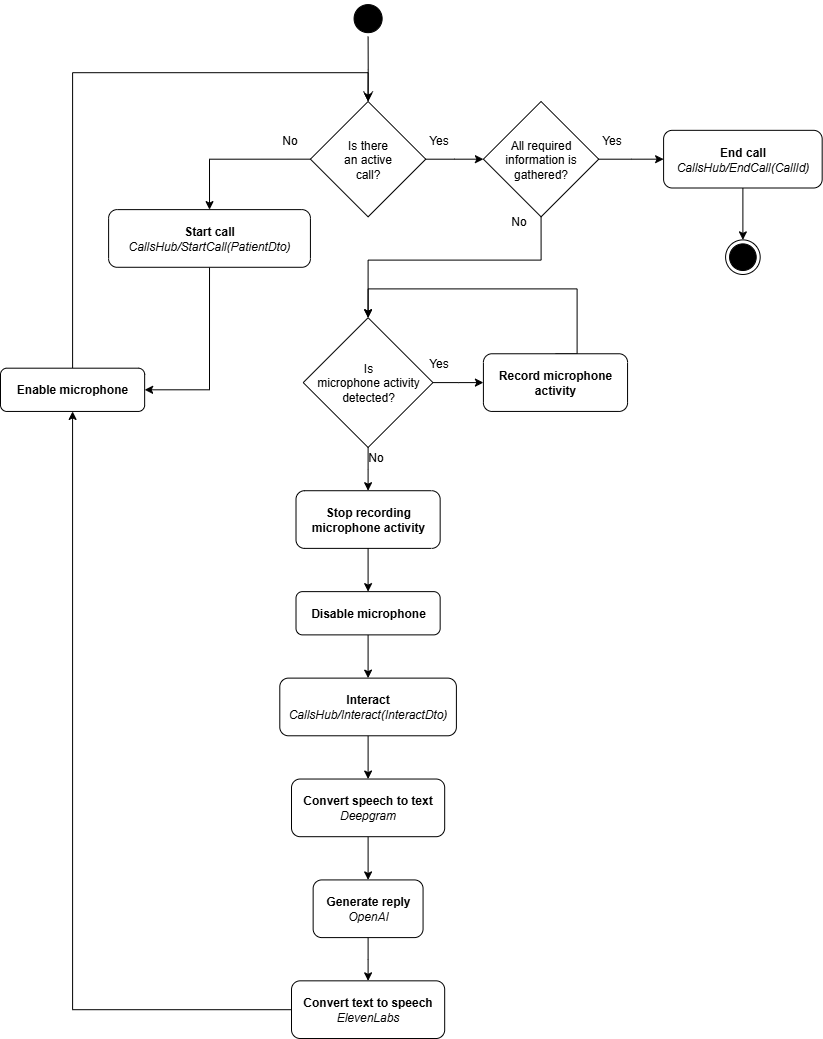

The diagram above was exported from draw.io. Its source (the exported page's mxGraphModel, read from the mxfile embedded in the PNG):
<mxGraphModel dx="1426" dy="751" grid="1" gridSize="10" guides="1" tooltips="1" connect="1" arrows="1" fold="1" page="1" pageScale="1" pageWidth="850" pageHeight="1100" math="0" shadow="0">
  <root>
    <mxCell id="0" />
    <mxCell id="1" parent="0" />
    <mxCell id="1h7TdXZHFkdpEwWhnN3J-62" value="" style="group;fontSize=12;" parent="1" vertex="1" connectable="0">
      <mxGeometry x="10" y="2.1" width="821.67" height="1037.9" as="geometry" />
    </mxCell>
    <mxCell id="1h7TdXZHFkdpEwWhnN3J-17" value="" style="ellipse;html=1;shape=startState;fillColor=#000000;strokeColor=#000000;fontSize=12;" parent="1h7TdXZHFkdpEwWhnN3J-62" vertex="1">
      <mxGeometry x="349.5701315789473" width="36.052573157894734" height="36.05260972222222" as="geometry" />
    </mxCell>
    <mxCell id="1h7TdXZHFkdpEwWhnN3J-18" value="" style="edgeStyle=orthogonalEdgeStyle;html=1;verticalAlign=bottom;endArrow=open;endSize=8;strokeColor=#000000;rounded=0;entryX=0.5;entryY=0;entryDx=0;entryDy=0;fontSize=12;" parent="1h7TdXZHFkdpEwWhnN3J-62" source="1h7TdXZHFkdpEwWhnN3J-17" target="1h7TdXZHFkdpEwWhnN3J-19" edge="1">
      <mxGeometry relative="1" as="geometry">
        <mxPoint x="403.6273684210526" y="86.49166666666667" as="targetPoint" />
      </mxGeometry>
    </mxCell>
    <mxCell id="1h7TdXZHFkdpEwWhnN3J-20" style="edgeStyle=orthogonalEdgeStyle;rounded=0;orthogonalLoop=1;jettySize=auto;html=1;entryX=0.5;entryY=0;entryDx=0;entryDy=0;exitX=0;exitY=0.5;exitDx=0;exitDy=0;fontSize=12;" parent="1h7TdXZHFkdpEwWhnN3J-62" source="1h7TdXZHFkdpEwWhnN3J-19" target="1h7TdXZHFkdpEwWhnN3J-22" edge="1">
      <mxGeometry relative="1" as="geometry">
        <mxPoint x="230.64421052631573" y="187.39861111111108" as="targetPoint" />
        <Array as="points">
          <mxPoint x="209.02131578947365" y="158.5680555555556" />
        </Array>
      </mxGeometry>
    </mxCell>
    <mxCell id="1h7TdXZHFkdpEwWhnN3J-53" style="edgeStyle=orthogonalEdgeStyle;rounded=0;orthogonalLoop=1;jettySize=auto;html=1;entryX=0;entryY=0.5;entryDx=0;entryDy=0;fontSize=12;" parent="1h7TdXZHFkdpEwWhnN3J-62" source="1h7TdXZHFkdpEwWhnN3J-19" target="1h7TdXZHFkdpEwWhnN3J-52" edge="1">
      <mxGeometry relative="1" as="geometry" />
    </mxCell>
    <mxCell id="1h7TdXZHFkdpEwWhnN3J-19" value="&lt;font&gt;Is there &lt;br&gt;an active &lt;br&gt;call?&lt;/font&gt;" style="rhombus;whiteSpace=wrap;html=1;fontStyle=0;fontSize=12;" parent="1h7TdXZHFkdpEwWhnN3J-62" vertex="1">
      <mxGeometry x="309.9281578947368" y="100.90694444444445" width="115.32210526315787" height="115.32222222222224" as="geometry" />
    </mxCell>
    <mxCell id="1h7TdXZHFkdpEwWhnN3J-21" value="No" style="text;html=1;align=center;verticalAlign=middle;resizable=0;points=[];autosize=1;strokeColor=none;fillColor=none;fontSize=12;" parent="1h7TdXZHFkdpEwWhnN3J-62" vertex="1">
      <mxGeometry x="268.88999999999993" y="124.73750000000001" width="40" height="30" as="geometry" />
    </mxCell>
    <mxCell id="1h7TdXZHFkdpEwWhnN3J-39" style="edgeStyle=orthogonalEdgeStyle;rounded=0;orthogonalLoop=1;jettySize=auto;html=1;entryX=1;entryY=0.5;entryDx=0;entryDy=0;exitX=0.5;exitY=1;exitDx=0;exitDy=0;fontSize=12;" parent="1h7TdXZHFkdpEwWhnN3J-62" source="1h7TdXZHFkdpEwWhnN3J-22" target="1h7TdXZHFkdpEwWhnN3J-38" edge="1">
      <mxGeometry relative="1" as="geometry" />
    </mxCell>
    <mxCell id="1h7TdXZHFkdpEwWhnN3J-22" value="&lt;font&gt;&lt;b&gt;Start call&lt;/b&gt;&lt;br&gt;&lt;i&gt;CallsHub/StartCall(PatientDto)&lt;/i&gt;&lt;/font&gt;" style="rounded=1;whiteSpace=wrap;html=1;fontSize=12;" parent="1h7TdXZHFkdpEwWhnN3J-62" vertex="1">
      <mxGeometry x="108.11447368421051" y="209.02152777777778" width="201.8136842105263" height="57.66111111111112" as="geometry" />
    </mxCell>
    <mxCell id="1h7TdXZHFkdpEwWhnN3J-25" value="Yes" style="text;html=1;align=center;verticalAlign=middle;resizable=0;points=[];autosize=1;strokeColor=none;fillColor=none;fontSize=12;" parent="1h7TdXZHFkdpEwWhnN3J-62" vertex="1">
      <mxGeometry x="418.0426315789473" y="124.73750000000001" width="40" height="30" as="geometry" />
    </mxCell>
    <mxCell id="1h7TdXZHFkdpEwWhnN3J-28" style="edgeStyle=orthogonalEdgeStyle;rounded=0;orthogonalLoop=1;jettySize=auto;html=1;entryX=0;entryY=0.5;entryDx=0;entryDy=0;fontSize=12;" parent="1h7TdXZHFkdpEwWhnN3J-62" source="1h7TdXZHFkdpEwWhnN3J-26" target="1h7TdXZHFkdpEwWhnN3J-27" edge="1">
      <mxGeometry relative="1" as="geometry" />
    </mxCell>
    <mxCell id="1h7TdXZHFkdpEwWhnN3J-32" style="edgeStyle=orthogonalEdgeStyle;rounded=0;orthogonalLoop=1;jettySize=auto;html=1;entryX=0.5;entryY=0;entryDx=0;entryDy=0;fontSize=12;" parent="1h7TdXZHFkdpEwWhnN3J-62" source="1h7TdXZHFkdpEwWhnN3J-26" target="1h7TdXZHFkdpEwWhnN3J-31" edge="1">
      <mxGeometry relative="1" as="geometry" />
    </mxCell>
    <mxCell id="1h7TdXZHFkdpEwWhnN3J-26" value="&lt;font&gt;Is &lt;br&gt;microphone activity &lt;br&gt;detected?&lt;/font&gt;" style="rhombus;whiteSpace=wrap;html=1;fontSize=12;" parent="1h7TdXZHFkdpEwWhnN3J-62" vertex="1">
      <mxGeometry x="302.7205263157894" y="317.1361111111112" width="129.73736842105262" height="129.7375" as="geometry" />
    </mxCell>
    <mxCell id="1h7TdXZHFkdpEwWhnN3J-29" style="edgeStyle=orthogonalEdgeStyle;rounded=0;orthogonalLoop=1;jettySize=auto;html=1;entryX=0.5;entryY=0;entryDx=0;entryDy=0;exitX=0.5;exitY=0;exitDx=0;exitDy=0;fontSize=12;" parent="1h7TdXZHFkdpEwWhnN3J-62" source="1h7TdXZHFkdpEwWhnN3J-27" target="1h7TdXZHFkdpEwWhnN3J-26" edge="1">
      <mxGeometry relative="1" as="geometry">
        <Array as="points">
          <mxPoint x="576.6105263157893" y="288.3055555555556" />
          <mxPoint x="367.5892105263157" y="288.3055555555556" />
        </Array>
      </mxGeometry>
    </mxCell>
    <mxCell id="1h7TdXZHFkdpEwWhnN3J-27" value="&lt;b&gt;Record microphone &lt;br&gt;activity&lt;/b&gt;" style="rounded=1;whiteSpace=wrap;html=1;fontSize=12;" parent="1h7TdXZHFkdpEwWhnN3J-62" vertex="1">
      <mxGeometry x="482.91131578947363" y="353.1743055555555" width="144.15263157894734" height="57.66111111111112" as="geometry" />
    </mxCell>
    <mxCell id="1h7TdXZHFkdpEwWhnN3J-30" value="Yes" style="text;html=1;align=center;verticalAlign=middle;resizable=0;points=[];autosize=1;strokeColor=none;fillColor=none;fontSize=12;" parent="1h7TdXZHFkdpEwWhnN3J-62" vertex="1">
      <mxGeometry x="418.0426315789473" y="348.1743055555555" width="40" height="30" as="geometry" />
    </mxCell>
    <mxCell id="1h7TdXZHFkdpEwWhnN3J-42" style="edgeStyle=orthogonalEdgeStyle;rounded=0;orthogonalLoop=1;jettySize=auto;html=1;entryX=0.5;entryY=0;entryDx=0;entryDy=0;fontSize=12;" parent="1h7TdXZHFkdpEwWhnN3J-62" source="1h7TdXZHFkdpEwWhnN3J-31" target="1h7TdXZHFkdpEwWhnN3J-41" edge="1">
      <mxGeometry relative="1" as="geometry" />
    </mxCell>
    <mxCell id="1h7TdXZHFkdpEwWhnN3J-31" value="&lt;b&gt;Stop recording microphone activity&lt;/b&gt;" style="rounded=1;whiteSpace=wrap;html=1;fontSize=12;" parent="1h7TdXZHFkdpEwWhnN3J-62" vertex="1">
      <mxGeometry x="295.51289473684204" y="490.11944444444447" width="144.15263157894734" height="57.66111111111112" as="geometry" />
    </mxCell>
    <mxCell id="1h7TdXZHFkdpEwWhnN3J-33" value="No" style="text;html=1;align=center;verticalAlign=middle;resizable=0;points=[];autosize=1;strokeColor=none;fillColor=none;fontSize=12;" parent="1h7TdXZHFkdpEwWhnN3J-62" vertex="1">
      <mxGeometry x="355.3815789473683" y="441.8736111111111" width="40" height="30" as="geometry" />
    </mxCell>
    <mxCell id="1h7TdXZHFkdpEwWhnN3J-48" style="edgeStyle=orthogonalEdgeStyle;rounded=0;orthogonalLoop=1;jettySize=auto;html=1;entryX=0.5;entryY=0;entryDx=0;entryDy=0;fontSize=12;" parent="1h7TdXZHFkdpEwWhnN3J-62" source="1h7TdXZHFkdpEwWhnN3J-35" target="1h7TdXZHFkdpEwWhnN3J-45" edge="1">
      <mxGeometry relative="1" as="geometry" />
    </mxCell>
    <mxCell id="1h7TdXZHFkdpEwWhnN3J-35" value="&lt;font&gt;&lt;b&gt;Interact&lt;/b&gt;&lt;br&gt;&lt;i&gt;CallsHub/Interact(InteractDto)&lt;/i&gt;&lt;/font&gt;" style="rounded=1;whiteSpace=wrap;html=1;fontSize=12;" parent="1h7TdXZHFkdpEwWhnN3J-62" vertex="1">
      <mxGeometry x="279.29572368421043" y="677.5180555555556" width="176.58697368421048" height="57.66111111111112" as="geometry" />
    </mxCell>
    <mxCell id="1h7TdXZHFkdpEwWhnN3J-40" style="edgeStyle=orthogonalEdgeStyle;rounded=0;orthogonalLoop=1;jettySize=auto;html=1;entryX=0.5;entryY=0;entryDx=0;entryDy=0;fontSize=12;" parent="1h7TdXZHFkdpEwWhnN3J-62" source="1h7TdXZHFkdpEwWhnN3J-38" target="1h7TdXZHFkdpEwWhnN3J-19" edge="1">
      <mxGeometry relative="1" as="geometry">
        <Array as="points">
          <mxPoint x="72.07631578947367" y="72.0763888888889" />
          <mxPoint x="367.5892105263157" y="72.0763888888889" />
        </Array>
      </mxGeometry>
    </mxCell>
    <mxCell id="1h7TdXZHFkdpEwWhnN3J-38" value="&lt;b&gt;Enable microphone&lt;/b&gt;" style="rounded=1;whiteSpace=wrap;html=1;fontSize=12;" parent="1h7TdXZHFkdpEwWhnN3J-62" vertex="1">
      <mxGeometry y="367.5895833333334" width="144.15263157894734" height="43.24583333333334" as="geometry" />
    </mxCell>
    <mxCell id="1h7TdXZHFkdpEwWhnN3J-43" style="edgeStyle=orthogonalEdgeStyle;rounded=0;orthogonalLoop=1;jettySize=auto;html=1;entryX=0.5;entryY=0;entryDx=0;entryDy=0;fontSize=12;" parent="1h7TdXZHFkdpEwWhnN3J-62" source="1h7TdXZHFkdpEwWhnN3J-41" target="1h7TdXZHFkdpEwWhnN3J-35" edge="1">
      <mxGeometry relative="1" as="geometry" />
    </mxCell>
    <mxCell id="1h7TdXZHFkdpEwWhnN3J-41" value="&lt;b&gt;Disable microphone&lt;/b&gt;" style="rounded=1;whiteSpace=wrap;html=1;fontSize=12;" parent="1h7TdXZHFkdpEwWhnN3J-62" vertex="1">
      <mxGeometry x="295.51289473684204" y="591.026388888889" width="144.15263157894734" height="43.24583333333334" as="geometry" />
    </mxCell>
    <mxCell id="1h7TdXZHFkdpEwWhnN3J-49" style="edgeStyle=orthogonalEdgeStyle;rounded=0;orthogonalLoop=1;jettySize=auto;html=1;entryX=0.5;entryY=0;entryDx=0;entryDy=0;fontSize=12;" parent="1h7TdXZHFkdpEwWhnN3J-62" source="1h7TdXZHFkdpEwWhnN3J-45" target="1h7TdXZHFkdpEwWhnN3J-46" edge="1">
      <mxGeometry relative="1" as="geometry" />
    </mxCell>
    <mxCell id="1h7TdXZHFkdpEwWhnN3J-45" value="&lt;font&gt;&lt;b&gt;Convert speech to text&lt;/b&gt;&lt;br&gt;&lt;i&gt;Deepgram&lt;/i&gt;&lt;/font&gt;" style="rounded=1;whiteSpace=wrap;html=1;fontSize=12;" parent="1h7TdXZHFkdpEwWhnN3J-62" vertex="1">
      <mxGeometry x="291.01533263157893" y="778.4250000000002" width="153.16217105263155" height="57.66111111111112" as="geometry" />
    </mxCell>
    <mxCell id="1h7TdXZHFkdpEwWhnN3J-50" style="edgeStyle=orthogonalEdgeStyle;rounded=0;orthogonalLoop=1;jettySize=auto;html=1;entryX=0.5;entryY=0;entryDx=0;entryDy=0;fontSize=12;" parent="1h7TdXZHFkdpEwWhnN3J-62" source="1h7TdXZHFkdpEwWhnN3J-46" target="1h7TdXZHFkdpEwWhnN3J-47" edge="1">
      <mxGeometry relative="1" as="geometry" />
    </mxCell>
    <mxCell id="1h7TdXZHFkdpEwWhnN3J-46" value="&lt;b&gt;Generate reply&lt;/b&gt;&lt;br&gt;&lt;i&gt;OpenAI&lt;/i&gt;" style="rounded=1;whiteSpace=wrap;html=1;fontSize=12;" parent="1h7TdXZHFkdpEwWhnN3J-62" vertex="1">
      <mxGeometry x="312.638227368421" y="879.3319444444444" width="109.91638157894734" height="57.66111111111112" as="geometry" />
    </mxCell>
    <mxCell id="1h7TdXZHFkdpEwWhnN3J-51" style="edgeStyle=orthogonalEdgeStyle;rounded=0;orthogonalLoop=1;jettySize=auto;html=1;entryX=0.5;entryY=1;entryDx=0;entryDy=0;fontSize=12;" parent="1h7TdXZHFkdpEwWhnN3J-62" source="1h7TdXZHFkdpEwWhnN3J-47" target="1h7TdXZHFkdpEwWhnN3J-38" edge="1">
      <mxGeometry relative="1" as="geometry" />
    </mxCell>
    <mxCell id="1h7TdXZHFkdpEwWhnN3J-47" value="&lt;b&gt;Convert text to speech&lt;/b&gt;&lt;br&gt;&lt;i&gt;ElevenLabs&lt;/i&gt;" style="rounded=1;whiteSpace=wrap;html=1;fontSize=12;" parent="1h7TdXZHFkdpEwWhnN3J-62" vertex="1">
      <mxGeometry x="291.01533263157893" y="980.2388888888889" width="153.16217105263155" height="57.66111111111112" as="geometry" />
    </mxCell>
    <mxCell id="1h7TdXZHFkdpEwWhnN3J-54" style="edgeStyle=orthogonalEdgeStyle;rounded=0;orthogonalLoop=1;jettySize=auto;html=1;entryX=0.5;entryY=0;entryDx=0;entryDy=0;exitX=0.5;exitY=1;exitDx=0;exitDy=0;fontSize=12;" parent="1h7TdXZHFkdpEwWhnN3J-62" source="1h7TdXZHFkdpEwWhnN3J-52" target="1h7TdXZHFkdpEwWhnN3J-26" edge="1">
      <mxGeometry relative="1" as="geometry">
        <mxPoint x="706.3478947368419" y="201.8138888888889" as="sourcePoint" />
        <Array as="points">
          <mxPoint x="540.5723684210527" y="259.475" />
          <mxPoint x="367.5892105263157" y="259.475" />
        </Array>
      </mxGeometry>
    </mxCell>
    <mxCell id="1h7TdXZHFkdpEwWhnN3J-58" style="edgeStyle=orthogonalEdgeStyle;rounded=0;orthogonalLoop=1;jettySize=auto;html=1;entryX=0;entryY=0.5;entryDx=0;entryDy=0;fontSize=12;" parent="1h7TdXZHFkdpEwWhnN3J-62" source="1h7TdXZHFkdpEwWhnN3J-52" target="1h7TdXZHFkdpEwWhnN3J-57" edge="1">
      <mxGeometry relative="1" as="geometry" />
    </mxCell>
    <mxCell id="1h7TdXZHFkdpEwWhnN3J-52" value="&lt;font&gt;All required information is gathered?&lt;/font&gt;" style="rhombus;whiteSpace=wrap;html=1;fontStyle=0;fontSize=12;" parent="1h7TdXZHFkdpEwWhnN3J-62" vertex="1">
      <mxGeometry x="482.91131578947363" y="100.90694444444445" width="115.32210526315787" height="115.32222222222224" as="geometry" />
    </mxCell>
    <mxCell id="1h7TdXZHFkdpEwWhnN3J-56" value="No" style="text;html=1;align=center;verticalAlign=middle;resizable=0;points=[];autosize=1;strokeColor=none;fillColor=none;fontSize=12;" parent="1h7TdXZHFkdpEwWhnN3J-62" vertex="1">
      <mxGeometry x="498.0926842105262" y="205.46305555555554" width="40" height="30" as="geometry" />
    </mxCell>
    <mxCell id="1h7TdXZHFkdpEwWhnN3J-60" style="edgeStyle=orthogonalEdgeStyle;rounded=0;orthogonalLoop=1;jettySize=auto;html=1;entryX=0.5;entryY=0;entryDx=0;entryDy=0;fontSize=12;" parent="1h7TdXZHFkdpEwWhnN3J-62" source="1h7TdXZHFkdpEwWhnN3J-57" target="1h7TdXZHFkdpEwWhnN3J-59" edge="1">
      <mxGeometry relative="1" as="geometry" />
    </mxCell>
    <mxCell id="1h7TdXZHFkdpEwWhnN3J-57" value="&lt;font&gt;&lt;b&gt;End call&lt;/b&gt;&lt;br&gt;&lt;i&gt;CallsHub/EndCall(CallId)&lt;/i&gt;&lt;/font&gt;" style="rounded=1;whiteSpace=wrap;html=1;fontSize=12;" parent="1h7TdXZHFkdpEwWhnN3J-62" vertex="1">
      <mxGeometry x="663.1021052631578" y="129.7375" width="158.56789473684208" height="57.66111111111112" as="geometry" />
    </mxCell>
    <mxCell id="1h7TdXZHFkdpEwWhnN3J-59" value="" style="ellipse;html=1;shape=endState;fillColor=#000000;strokeColor=#000000;fontSize=12;" parent="1h7TdXZHFkdpEwWhnN3J-62" vertex="1">
      <mxGeometry x="725.0877368421052" y="239.29361111111112" width="34.59663157894737" height="34.596666666666664" as="geometry" />
    </mxCell>
    <mxCell id="1h7TdXZHFkdpEwWhnN3J-61" value="Yes" style="text;html=1;align=center;verticalAlign=middle;resizable=0;points=[];autosize=1;strokeColor=none;fillColor=none;fontSize=12;" parent="1h7TdXZHFkdpEwWhnN3J-62" vertex="1">
      <mxGeometry x="591.0257894736841" y="124.73750000000001" width="40" height="30" as="geometry" />
    </mxCell>
  </root>
</mxGraphModel>